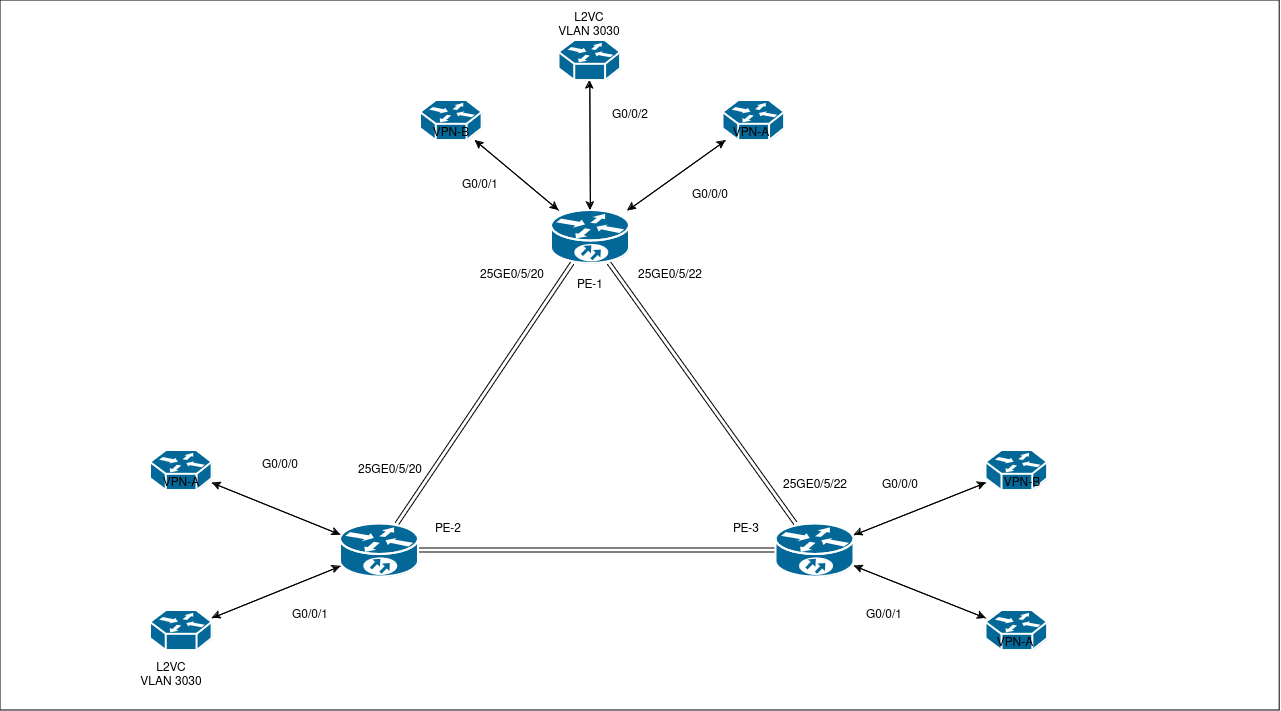

The diagram above was exported from draw.io. Its source (the exported page's mxGraphModel, read from the mxfile embedded in the PNG):
<mxGraphModel dx="1434" dy="853" grid="1" gridSize="10" guides="1" tooltips="1" connect="1" arrows="1" fold="1" page="1" pageScale="1" pageWidth="850" pageHeight="1100" math="0" shadow="0">
  <root>
    <mxCell id="0" />
    <mxCell id="1" parent="0" />
    <mxCell id="962NsVgp7QP1vzogs9iO-60" value="" style="rounded=0;whiteSpace=wrap;html=1;fillColor=#FFFFFF;fontColor=#ffffff;strokeColor=#000000;" vertex="1" parent="1">
      <mxGeometry x="260" width="1279.2" height="710" as="geometry" />
    </mxCell>
    <mxCell id="962NsVgp7QP1vzogs9iO-13" style="edgeStyle=none;rounded=0;orthogonalLoop=1;jettySize=auto;html=1;shape=link;" edge="1" parent="1" source="962NsVgp7QP1vzogs9iO-2" target="962NsVgp7QP1vzogs9iO-3">
      <mxGeometry relative="1" as="geometry" />
    </mxCell>
    <mxCell id="962NsVgp7QP1vzogs9iO-14" style="edgeStyle=none;rounded=0;orthogonalLoop=1;jettySize=auto;html=1;shape=link;" edge="1" parent="1" source="962NsVgp7QP1vzogs9iO-2" target="962NsVgp7QP1vzogs9iO-4">
      <mxGeometry relative="1" as="geometry" />
    </mxCell>
    <mxCell id="962NsVgp7QP1vzogs9iO-16" style="edgeStyle=none;rounded=0;orthogonalLoop=1;jettySize=auto;html=1;" edge="1" parent="1" source="962NsVgp7QP1vzogs9iO-2" target="962NsVgp7QP1vzogs9iO-5">
      <mxGeometry relative="1" as="geometry" />
    </mxCell>
    <mxCell id="962NsVgp7QP1vzogs9iO-17" style="edgeStyle=none;rounded=0;orthogonalLoop=1;jettySize=auto;html=1;" edge="1" parent="1" source="962NsVgp7QP1vzogs9iO-2" target="962NsVgp7QP1vzogs9iO-6">
      <mxGeometry relative="1" as="geometry" />
    </mxCell>
    <mxCell id="962NsVgp7QP1vzogs9iO-2" value="" style="shape=mxgraph.cisco.routers.10700;html=1;pointerEvents=1;dashed=0;fillColor=#036897;strokeColor=#ffffff;strokeWidth=2;verticalLabelPosition=bottom;verticalAlign=top;align=center;outlineConnect=0;" vertex="1" parent="1">
      <mxGeometry x="600" y="523.5" width="78" height="53" as="geometry" />
    </mxCell>
    <mxCell id="962NsVgp7QP1vzogs9iO-15" style="edgeStyle=none;rounded=0;orthogonalLoop=1;jettySize=auto;html=1;shape=link;" edge="1" parent="1" source="962NsVgp7QP1vzogs9iO-3" target="962NsVgp7QP1vzogs9iO-4">
      <mxGeometry relative="1" as="geometry" />
    </mxCell>
    <mxCell id="962NsVgp7QP1vzogs9iO-22" style="edgeStyle=none;rounded=0;orthogonalLoop=1;jettySize=auto;html=1;" edge="1" parent="1" source="962NsVgp7QP1vzogs9iO-3" target="962NsVgp7QP1vzogs9iO-7">
      <mxGeometry relative="1" as="geometry" />
    </mxCell>
    <mxCell id="962NsVgp7QP1vzogs9iO-27" style="edgeStyle=none;rounded=0;orthogonalLoop=1;jettySize=auto;html=1;" edge="1" parent="1" source="962NsVgp7QP1vzogs9iO-3" target="962NsVgp7QP1vzogs9iO-8">
      <mxGeometry relative="1" as="geometry" />
    </mxCell>
    <mxCell id="962NsVgp7QP1vzogs9iO-3" value="" style="shape=mxgraph.cisco.routers.10700;html=1;pointerEvents=1;dashed=0;fillColor=#036897;strokeColor=#ffffff;strokeWidth=2;verticalLabelPosition=bottom;verticalAlign=top;align=center;outlineConnect=0;" vertex="1" parent="1">
      <mxGeometry x="1035.6" y="523.5" width="78" height="53" as="geometry" />
    </mxCell>
    <mxCell id="962NsVgp7QP1vzogs9iO-32" style="edgeStyle=none;rounded=0;orthogonalLoop=1;jettySize=auto;html=1;" edge="1" parent="1" source="962NsVgp7QP1vzogs9iO-4" target="962NsVgp7QP1vzogs9iO-10">
      <mxGeometry relative="1" as="geometry" />
    </mxCell>
    <mxCell id="962NsVgp7QP1vzogs9iO-33" style="edgeStyle=none;rounded=0;orthogonalLoop=1;jettySize=auto;html=1;" edge="1" parent="1" source="962NsVgp7QP1vzogs9iO-4" target="962NsVgp7QP1vzogs9iO-9">
      <mxGeometry relative="1" as="geometry" />
    </mxCell>
    <mxCell id="962NsVgp7QP1vzogs9iO-58" style="edgeStyle=none;rounded=0;orthogonalLoop=1;jettySize=auto;html=1;" edge="1" parent="1" source="962NsVgp7QP1vzogs9iO-4" target="962NsVgp7QP1vzogs9iO-53">
      <mxGeometry relative="1" as="geometry" />
    </mxCell>
    <mxCell id="962NsVgp7QP1vzogs9iO-4" value="" style="shape=mxgraph.cisco.routers.10700;html=1;pointerEvents=1;dashed=0;fillColor=#036897;strokeColor=#ffffff;strokeWidth=2;verticalLabelPosition=bottom;verticalAlign=top;align=center;outlineConnect=0;" vertex="1" parent="1">
      <mxGeometry x="811" y="210" width="78" height="53" as="geometry" />
    </mxCell>
    <mxCell id="962NsVgp7QP1vzogs9iO-11" style="rounded=0;orthogonalLoop=1;jettySize=auto;html=1;" edge="1" parent="1" source="962NsVgp7QP1vzogs9iO-5" target="962NsVgp7QP1vzogs9iO-2">
      <mxGeometry relative="1" as="geometry" />
    </mxCell>
    <mxCell id="962NsVgp7QP1vzogs9iO-5" value="" style="shape=mxgraph.cisco.routers.wavelength_router;html=1;pointerEvents=1;dashed=0;fillColor=#036897;strokeColor=#ffffff;strokeWidth=2;verticalLabelPosition=bottom;verticalAlign=top;align=center;outlineConnect=0;" vertex="1" parent="1">
      <mxGeometry x="410" y="450" width="61.6" height="40" as="geometry" />
    </mxCell>
    <mxCell id="962NsVgp7QP1vzogs9iO-12" style="edgeStyle=none;rounded=0;orthogonalLoop=1;jettySize=auto;html=1;" edge="1" parent="1" source="962NsVgp7QP1vzogs9iO-6" target="962NsVgp7QP1vzogs9iO-2">
      <mxGeometry relative="1" as="geometry" />
    </mxCell>
    <mxCell id="962NsVgp7QP1vzogs9iO-6" value="" style="shape=mxgraph.cisco.routers.wavelength_router;html=1;pointerEvents=1;dashed=0;fillColor=#036897;strokeColor=#ffffff;strokeWidth=2;verticalLabelPosition=bottom;verticalAlign=top;align=center;outlineConnect=0;" vertex="1" parent="1">
      <mxGeometry x="410" y="610" width="61.6" height="40" as="geometry" />
    </mxCell>
    <mxCell id="962NsVgp7QP1vzogs9iO-25" style="edgeStyle=none;rounded=0;orthogonalLoop=1;jettySize=auto;html=1;" edge="1" parent="1" source="962NsVgp7QP1vzogs9iO-7" target="962NsVgp7QP1vzogs9iO-3">
      <mxGeometry relative="1" as="geometry" />
    </mxCell>
    <mxCell id="962NsVgp7QP1vzogs9iO-7" value="" style="shape=mxgraph.cisco.routers.wavelength_router;html=1;pointerEvents=1;dashed=0;fillColor=#036897;strokeColor=#ffffff;strokeWidth=2;verticalLabelPosition=bottom;verticalAlign=top;align=center;outlineConnect=0;" vertex="1" parent="1">
      <mxGeometry x="1245.6" y="450" width="61.6" height="40" as="geometry" />
    </mxCell>
    <mxCell id="962NsVgp7QP1vzogs9iO-23" style="edgeStyle=none;rounded=0;orthogonalLoop=1;jettySize=auto;html=1;" edge="1" parent="1" source="962NsVgp7QP1vzogs9iO-8" target="962NsVgp7QP1vzogs9iO-3">
      <mxGeometry relative="1" as="geometry" />
    </mxCell>
    <mxCell id="962NsVgp7QP1vzogs9iO-8" value="" style="shape=mxgraph.cisco.routers.wavelength_router;html=1;pointerEvents=1;dashed=0;fillColor=#036897;strokeColor=#ffffff;strokeWidth=2;verticalLabelPosition=bottom;verticalAlign=top;align=center;outlineConnect=0;" vertex="1" parent="1">
      <mxGeometry x="1245.6" y="610" width="61.6" height="40" as="geometry" />
    </mxCell>
    <mxCell id="962NsVgp7QP1vzogs9iO-34" style="edgeStyle=none;rounded=0;orthogonalLoop=1;jettySize=auto;html=1;" edge="1" parent="1" source="962NsVgp7QP1vzogs9iO-9" target="962NsVgp7QP1vzogs9iO-4">
      <mxGeometry relative="1" as="geometry" />
    </mxCell>
    <mxCell id="962NsVgp7QP1vzogs9iO-9" value="" style="shape=mxgraph.cisco.routers.wavelength_router;html=1;pointerEvents=1;dashed=0;fillColor=#036897;strokeColor=#ffffff;strokeWidth=2;verticalLabelPosition=bottom;verticalAlign=top;align=center;outlineConnect=0;" vertex="1" parent="1">
      <mxGeometry x="680" y="100" width="61.6" height="40" as="geometry" />
    </mxCell>
    <mxCell id="962NsVgp7QP1vzogs9iO-31" style="edgeStyle=none;rounded=0;orthogonalLoop=1;jettySize=auto;html=1;" edge="1" parent="1" source="962NsVgp7QP1vzogs9iO-10" target="962NsVgp7QP1vzogs9iO-4">
      <mxGeometry relative="1" as="geometry" />
    </mxCell>
    <mxCell id="962NsVgp7QP1vzogs9iO-10" value="" style="shape=mxgraph.cisco.routers.wavelength_router;html=1;pointerEvents=1;dashed=0;fillColor=#036897;strokeColor=#ffffff;strokeWidth=2;verticalLabelPosition=bottom;verticalAlign=top;align=center;outlineConnect=0;" vertex="1" parent="1">
      <mxGeometry x="982.44" y="100" width="61.6" height="40" as="geometry" />
    </mxCell>
    <mxCell id="962NsVgp7QP1vzogs9iO-28" value="PE-1" style="text;html=1;align=center;verticalAlign=middle;whiteSpace=wrap;rounded=0;" vertex="1" parent="1">
      <mxGeometry x="820" y="270" width="60" height="30" as="geometry" />
    </mxCell>
    <mxCell id="962NsVgp7QP1vzogs9iO-29" value="PE-2" style="text;html=1;align=center;verticalAlign=middle;whiteSpace=wrap;rounded=0;" vertex="1" parent="1">
      <mxGeometry x="678" y="513.5" width="60" height="30" as="geometry" />
    </mxCell>
    <mxCell id="962NsVgp7QP1vzogs9iO-30" value="PE-3" style="text;html=1;align=center;verticalAlign=middle;whiteSpace=wrap;rounded=0;" vertex="1" parent="1">
      <mxGeometry x="975.6" y="513.5" width="60" height="30" as="geometry" />
    </mxCell>
    <mxCell id="962NsVgp7QP1vzogs9iO-35" value="VPN-A" style="text;html=1;align=center;verticalAlign=middle;whiteSpace=wrap;rounded=0;" vertex="1" parent="1">
      <mxGeometry x="415.8" y="470" width="50" height="25" as="geometry" />
    </mxCell>
    <mxCell id="962NsVgp7QP1vzogs9iO-36" value="VPN-A" style="text;html=1;align=center;verticalAlign=middle;whiteSpace=wrap;rounded=0;" vertex="1" parent="1">
      <mxGeometry x="985.5999999999999" y="120" width="50" height="25" as="geometry" />
    </mxCell>
    <mxCell id="962NsVgp7QP1vzogs9iO-37" value="VPN-A" style="text;html=1;align=center;verticalAlign=middle;whiteSpace=wrap;rounded=0;" vertex="1" parent="1">
      <mxGeometry x="1250" y="630" width="50" height="25" as="geometry" />
    </mxCell>
    <mxCell id="962NsVgp7QP1vzogs9iO-38" value="VPN-B" style="text;html=1;align=center;verticalAlign=middle;whiteSpace=wrap;rounded=0;" vertex="1" parent="1">
      <mxGeometry x="685.8" y="120" width="50" height="25" as="geometry" />
    </mxCell>
    <mxCell id="962NsVgp7QP1vzogs9iO-40" value="VPN-B" style="text;html=1;align=center;verticalAlign=middle;whiteSpace=wrap;rounded=0;" vertex="1" parent="1">
      <mxGeometry x="1257.1999999999998" y="470" width="50" height="25" as="geometry" />
    </mxCell>
    <mxCell id="962NsVgp7QP1vzogs9iO-41" value="25GE0/5/20" style="text;html=1;align=center;verticalAlign=middle;whiteSpace=wrap;rounded=0;" vertex="1" parent="1">
      <mxGeometry x="741.6" y="260" width="60" height="30" as="geometry" />
    </mxCell>
    <mxCell id="962NsVgp7QP1vzogs9iO-42" value="25GE0/5/22" style="text;html=1;align=center;verticalAlign=middle;whiteSpace=wrap;rounded=0;" vertex="1" parent="1">
      <mxGeometry x="900" y="260" width="60" height="30" as="geometry" />
    </mxCell>
    <mxCell id="962NsVgp7QP1vzogs9iO-43" value="25GE0/5/20" style="text;html=1;align=center;verticalAlign=middle;whiteSpace=wrap;rounded=0;" vertex="1" parent="1">
      <mxGeometry x="620" y="455" width="60" height="30" as="geometry" />
    </mxCell>
    <mxCell id="962NsVgp7QP1vzogs9iO-44" value="25GE0/5/22" style="text;html=1;align=center;verticalAlign=middle;whiteSpace=wrap;rounded=0;" vertex="1" parent="1">
      <mxGeometry x="1044.6" y="470" width="60" height="30" as="geometry" />
    </mxCell>
    <mxCell id="962NsVgp7QP1vzogs9iO-45" value="G0/0/0" style="text;html=1;align=center;verticalAlign=middle;whiteSpace=wrap;rounded=0;" vertex="1" parent="1">
      <mxGeometry x="510" y="450" width="60" height="30" as="geometry" />
    </mxCell>
    <mxCell id="962NsVgp7QP1vzogs9iO-46" value="G0/0/0" style="text;html=1;align=center;verticalAlign=middle;whiteSpace=wrap;rounded=0;" vertex="1" parent="1">
      <mxGeometry x="1130" y="470" width="60" height="30" as="geometry" />
    </mxCell>
    <mxCell id="962NsVgp7QP1vzogs9iO-47" value="G0/0/0" style="text;html=1;align=center;verticalAlign=middle;whiteSpace=wrap;rounded=0;" vertex="1" parent="1">
      <mxGeometry x="940" y="180" width="60" height="30" as="geometry" />
    </mxCell>
    <mxCell id="962NsVgp7QP1vzogs9iO-48" value="&lt;div&gt;G0/0/1&lt;/div&gt;" style="text;html=1;align=center;verticalAlign=middle;whiteSpace=wrap;rounded=0;" vertex="1" parent="1">
      <mxGeometry x="540" y="600" width="60" height="30" as="geometry" />
    </mxCell>
    <mxCell id="962NsVgp7QP1vzogs9iO-49" value="&lt;div&gt;G0/0/1&lt;/div&gt;" style="text;html=1;align=center;verticalAlign=middle;whiteSpace=wrap;rounded=0;" vertex="1" parent="1">
      <mxGeometry x="710" y="170" width="60" height="30" as="geometry" />
    </mxCell>
    <mxCell id="962NsVgp7QP1vzogs9iO-50" value="&lt;div&gt;G0/0/1&lt;/div&gt;" style="text;html=1;align=center;verticalAlign=middle;whiteSpace=wrap;rounded=0;" vertex="1" parent="1">
      <mxGeometry x="1113.6" y="600" width="60" height="30" as="geometry" />
    </mxCell>
    <mxCell id="962NsVgp7QP1vzogs9iO-51" value="&lt;div&gt;L2VC&lt;/div&gt;VLAN 3030" style="text;html=1;align=center;verticalAlign=middle;whiteSpace=wrap;rounded=0;" vertex="1" parent="1">
      <mxGeometry x="390" y="660" width="81.6" height="30" as="geometry" />
    </mxCell>
    <mxCell id="962NsVgp7QP1vzogs9iO-52" value="&lt;div&gt;L2VC&lt;/div&gt;VLAN 3030" style="text;html=1;align=center;verticalAlign=middle;whiteSpace=wrap;rounded=0;" vertex="1" parent="1">
      <mxGeometry x="809" y="10" width="80" height="30" as="geometry" />
    </mxCell>
    <mxCell id="962NsVgp7QP1vzogs9iO-57" style="edgeStyle=none;rounded=0;orthogonalLoop=1;jettySize=auto;html=1;" edge="1" parent="1" source="962NsVgp7QP1vzogs9iO-53" target="962NsVgp7QP1vzogs9iO-4">
      <mxGeometry relative="1" as="geometry" />
    </mxCell>
    <mxCell id="962NsVgp7QP1vzogs9iO-53" value="" style="shape=mxgraph.cisco.routers.wavelength_router;html=1;pointerEvents=1;dashed=0;fillColor=#036897;strokeColor=#ffffff;strokeWidth=2;verticalLabelPosition=bottom;verticalAlign=top;align=center;outlineConnect=0;" vertex="1" parent="1">
      <mxGeometry x="818.4000000000001" y="40" width="61.6" height="40" as="geometry" />
    </mxCell>
    <mxCell id="962NsVgp7QP1vzogs9iO-59" value="&lt;div&gt;G0/0/2&lt;/div&gt;" style="text;html=1;align=center;verticalAlign=middle;whiteSpace=wrap;rounded=0;" vertex="1" parent="1">
      <mxGeometry x="860" y="100" width="60" height="30" as="geometry" />
    </mxCell>
  </root>
</mxGraphModel>